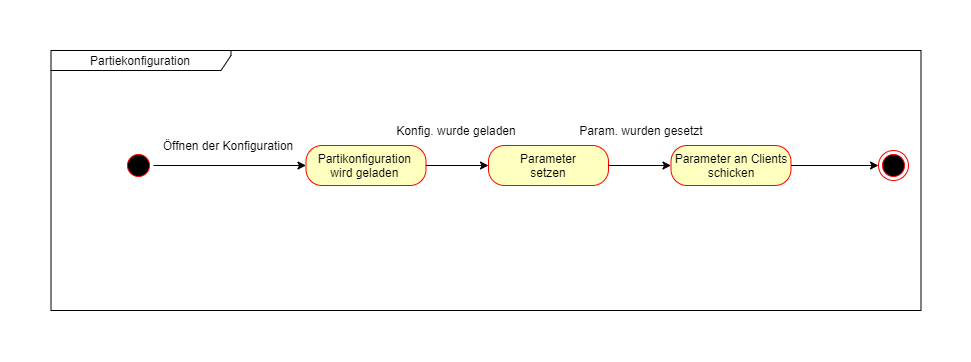

The diagram above was exported from draw.io. Its source (the exported page's mxGraphModel, read from the mxfile embedded in the PNG):
<mxGraphModel dx="2858" dy="1174" grid="1" gridSize="10" guides="1" tooltips="1" connect="1" arrows="1" fold="1" page="1" pageScale="1" pageWidth="827" pageHeight="1169" math="0" shadow="0">
  <root>
    <mxCell id="0" />
    <mxCell id="1" parent="0" />
    <mxCell id="2" value="" style="ellipse;html=1;shape=startState;fillColor=#000000;strokeColor=#ff0000;" vertex="1" parent="1">
      <mxGeometry x="1770" y="980" width="30" height="30" as="geometry" />
    </mxCell>
    <mxCell id="3" value="Partikonfiguration&amp;nbsp;&lt;br&gt;wird geladen&amp;nbsp;" style="rounded=1;whiteSpace=wrap;html=1;arcSize=40;fontColor=#000000;fillColor=#ffffc0;strokeColor=#ff0000;" vertex="1" parent="1">
      <mxGeometry x="1952.5" y="975" width="120" height="40" as="geometry" />
    </mxCell>
    <mxCell id="4" value="Parameter an Clients schicken" style="rounded=1;whiteSpace=wrap;html=1;arcSize=40;fontColor=#000000;fillColor=#ffffc0;strokeColor=#ff0000;" vertex="1" parent="1">
      <mxGeometry x="2317.5" y="975" width="120" height="40" as="geometry" />
    </mxCell>
    <mxCell id="5" value="" style="ellipse;html=1;shape=endState;fillColor=#000000;strokeColor=#ff0000;" vertex="1" parent="1">
      <mxGeometry x="2525" y="980" width="30" height="30" as="geometry" />
    </mxCell>
    <mxCell id="6" value="" style="endArrow=classic;html=1;rounded=0;exitX=1;exitY=0.5;exitDx=0;exitDy=0;entryX=0;entryY=0.5;entryDx=0;entryDy=0;" edge="1" source="2" target="3" parent="1">
      <mxGeometry width="50" height="50" relative="1" as="geometry">
        <mxPoint x="1870" y="1070" as="sourcePoint" />
        <mxPoint x="1945" y="995" as="targetPoint" />
      </mxGeometry>
    </mxCell>
    <mxCell id="7" value="Öffnen der Konfiguration&lt;br&gt;" style="text;html=1;strokeColor=none;fillColor=none;align=center;verticalAlign=middle;whiteSpace=wrap;rounded=0;" vertex="1" parent="1">
      <mxGeometry x="1800" y="960" width="150" height="30" as="geometry" />
    </mxCell>
    <mxCell id="8" value="Partiekonfiguration" style="shape=umlFrame;whiteSpace=wrap;html=1;width=180;height=20;" vertex="1" parent="1">
      <mxGeometry x="1697.5" y="880" width="870" height="260" as="geometry" />
    </mxCell>
    <mxCell id="9" value="Parameter&lt;br&gt;setzen" style="rounded=1;whiteSpace=wrap;html=1;arcSize=40;fontColor=#000000;fillColor=#ffffc0;strokeColor=#ff0000;" vertex="1" parent="1">
      <mxGeometry x="2135" y="975" width="120" height="40" as="geometry" />
    </mxCell>
    <mxCell id="10" value="" style="endArrow=classic;html=1;rounded=0;entryX=0;entryY=0.5;entryDx=0;entryDy=0;exitX=1;exitY=0.5;exitDx=0;exitDy=0;" edge="1" source="3" target="9" parent="1">
      <mxGeometry width="50" height="50" relative="1" as="geometry">
        <mxPoint x="2075" y="995" as="sourcePoint" />
        <mxPoint x="1962.5" y="1005" as="targetPoint" />
      </mxGeometry>
    </mxCell>
    <mxCell id="11" value="" style="endArrow=classic;html=1;rounded=0;entryX=0;entryY=0.5;entryDx=0;entryDy=0;exitX=1;exitY=0.5;exitDx=0;exitDy=0;" edge="1" source="9" target="4" parent="1">
      <mxGeometry width="50" height="50" relative="1" as="geometry">
        <mxPoint x="2082.5" y="1005" as="sourcePoint" />
        <mxPoint x="2145" y="1005" as="targetPoint" />
      </mxGeometry>
    </mxCell>
    <mxCell id="12" value="" style="endArrow=classic;html=1;rounded=0;entryX=0;entryY=0.5;entryDx=0;entryDy=0;exitX=1;exitY=0.5;exitDx=0;exitDy=0;" edge="1" source="4" target="5" parent="1">
      <mxGeometry width="50" height="50" relative="1" as="geometry">
        <mxPoint x="2265" y="1005" as="sourcePoint" />
        <mxPoint x="2327.5" y="1005" as="targetPoint" />
      </mxGeometry>
    </mxCell>
    <mxCell id="13" value="Konfig. wurde geladen" style="text;html=1;strokeColor=none;fillColor=none;align=center;verticalAlign=middle;whiteSpace=wrap;rounded=0;" vertex="1" parent="1">
      <mxGeometry x="2027.5" y="945" width="150" height="30" as="geometry" />
    </mxCell>
    <mxCell id="14" value="Param. wurden gesetzt" style="text;html=1;strokeColor=none;fillColor=none;align=center;verticalAlign=middle;whiteSpace=wrap;rounded=0;" vertex="1" parent="1">
      <mxGeometry x="2212.5" y="945" width="150" height="30" as="geometry" />
    </mxCell>
  </root>
</mxGraphModel>